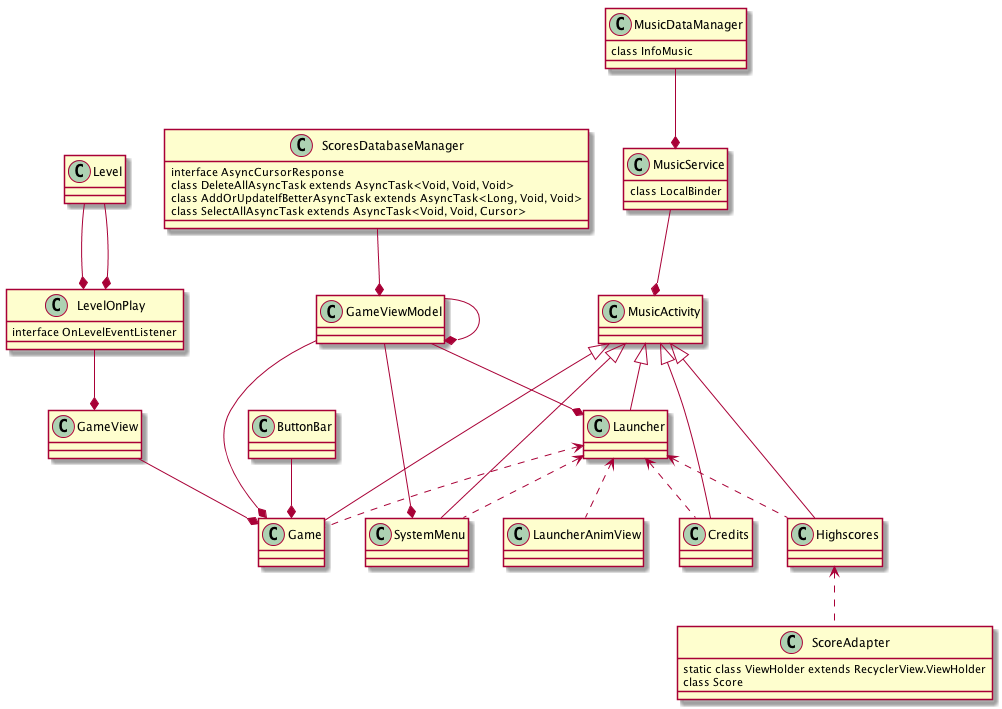

The diagram above was rendered by PlantUML. Its source (embedded in the PNG):
@startuml

class ButtonBar
class Credits
class Game
class GameView
class GameViewModel
class Highscores
class Launcher
class LauncherAnimView
class Level
class LevelOnPlay {
    interface OnLevelEventListener
}
class MusicActivity
class MusicDataManager {
  class InfoMusic
}
class MusicService {
    class LocalBinder
}
class ScoreAdapter {
    static class ViewHolder extends RecyclerView.ViewHolder
    class Score
}
class ScoresDatabaseManager {
    interface AsyncCursorResponse
    class DeleteAllAsyncTask extends AsyncTask<Void, Void, Void>
    class AddOrUpdateIfBetterAsyncTask extends AsyncTask<Long, Void, Void>
    class SelectAllAsyncTask extends AsyncTask<Void, Void, Cursor>
}
class SystemMenu


ButtonBar --* Game
GameView --* Game
GameViewModel --* Game
LevelOnPlay --* GameView
GameViewModel --* GameViewModel
ScoresDatabaseManager --* GameViewModel
GameViewModel --* Launcher
Level --* LevelOnPlay
Level --* LevelOnPlay
MusicService --* MusicActivity
MusicDataManager --* MusicService
GameViewModel --* SystemMenu

MusicActivity <|-- Credits
MusicActivity <|-- Game
MusicActivity <|-- Highscores
MusicActivity <|-- Launcher
MusicActivity <|-- SystemMenu

Launcher <.. LauncherAnimView
Launcher <.. Credits
Launcher <.. Game
Launcher <.. Highscores
Launcher <.. SystemMenu
Highscores <.. ScoreAdapter

@enduml